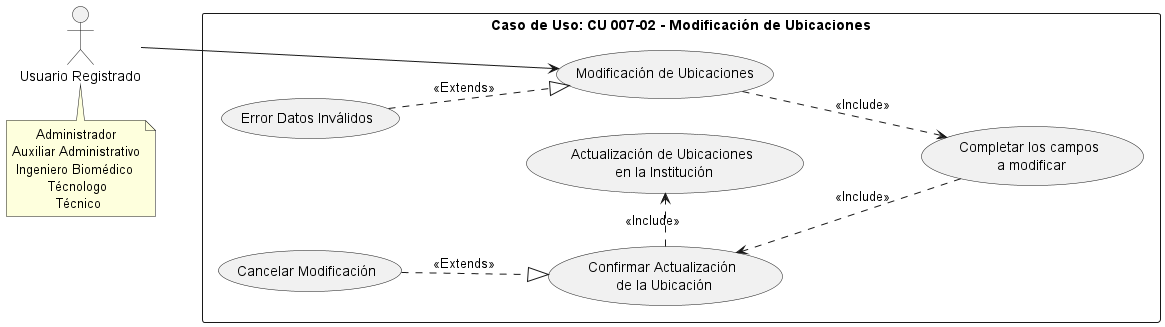

The diagram above was rendered by PlantUML. Its source (embedded in the PNG):
@startuml
left to right direction
note "      Administrador\nAuxiliar Administrativo\n Ingeniero Biomédico\n         Técnologo\n           Técnico" as N2
note "Caso de Uso: CU 007-02 - Modificación de Ubicaciones" AS N
:Usuario Registrado: AS User
rectangle N {
(Modificación de Ubicaciones) AS CU20
(Completar los campos\n a modificar) AS E1
(Confirmar Actualización\n de la Ubicación) AS E2
(Error Datos Inválidos) AS E3
(Actualización de Ubicaciones\n en la Institución) AS E4
(Cancelar Modificación) AS E5
}
User ---> CU20
CU20 ..>E1 : <<Include>>
E2 <-. E1: <<Include>>
E3 .-|> CU20: <<Extends>>
E2 .> E4 : <<Include>>
E5 .-|> E2 : <<Extends>>
N2 .left-> User
@enduml